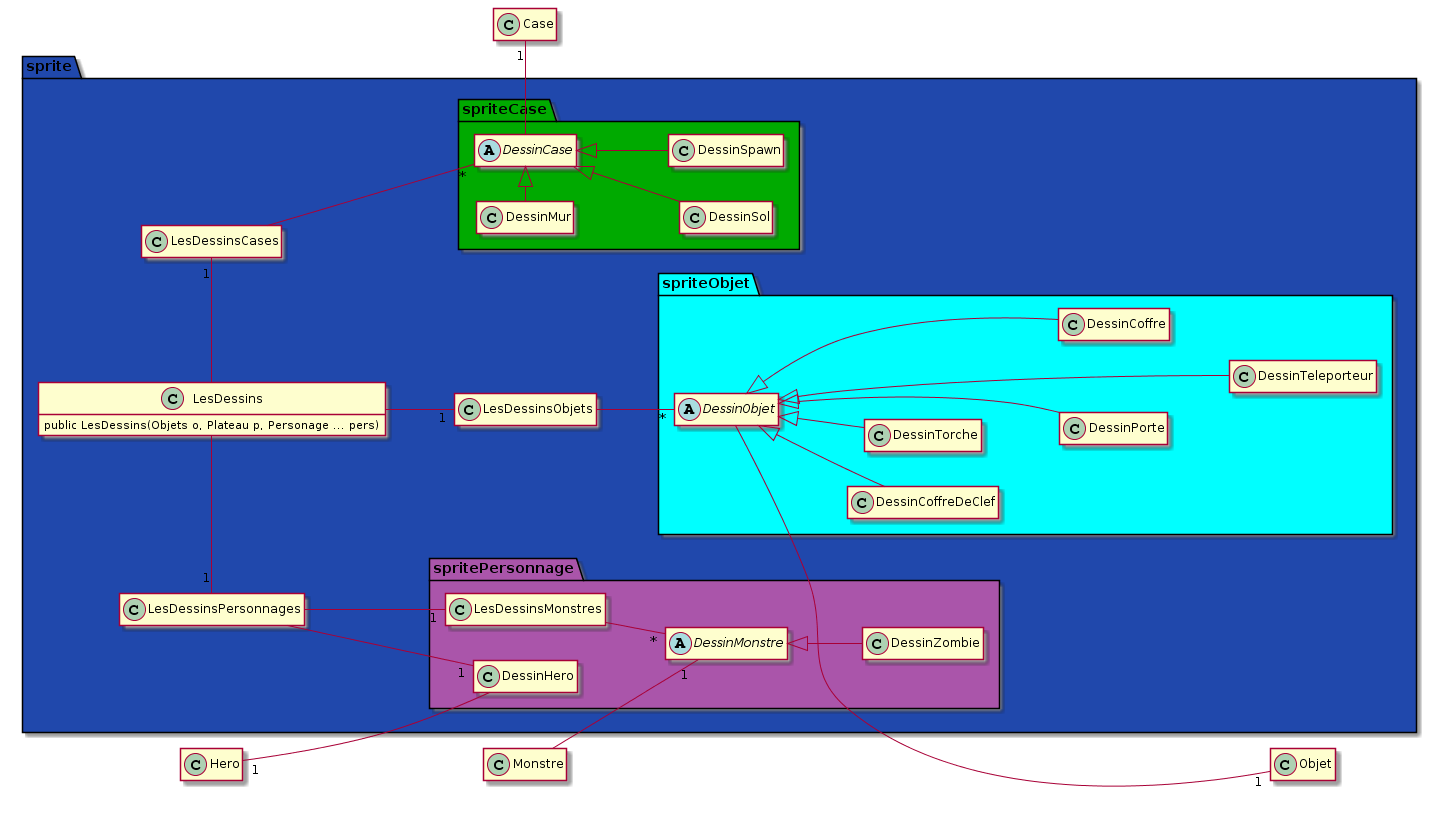

The diagram above was rendered by PlantUML. Its source (embedded in the PNG):
@startuml
hide empty member
left to right direction
package sprite #2048AC{
  class LesDessins{
    public LesDessins(Objets o, Plateau p, Personage ... pers)
  }
  class LesDessinsPersonnages
  class LesDessinsObjets
  class LesDessinsCases

  package spritePersonnage #AA55AA{
    class DessinHero
    class LesDessinsMonstres
    abstract class DessinMonstre
    class DessinZombie
  }
  package spriteObjet #00FFFF{
    abstract class DessinObjet
    class DessinTorche
    class DessinPorte
    class DessinTeleporteur
    class DessinCoffre
    class DessinCoffreDeClef
  } 
  package spriteCase #00AA00{
    abstract class DessinCase
    class DessinMur
    class DessinSol
    class DessinSpawn
  }

}

LesDessinsPersonnages "1"- LesDessins
LesDessins --"1" LesDessinsObjets
LesDessins -"1" LesDessinsCases
LesDessinsPersonnages --"1" DessinHero
LesDessinsPersonnages --"1" LesDessinsMonstres
LesDessinsMonstres --"*" DessinMonstre
DessinMonstre <|-- DessinZombie
Hero "1"-- DessinHero
Monstre --"1" DessinMonstre

LesDessinsObjets --"*" DessinObjet
DessinObjet <|-- DessinTorche
DessinObjet <|--- DessinPorte
DessinObjet <|---- DessinTeleporteur
DessinObjet ----"1" Objet
DessinObjet <|--- DessinCoffre
DessinObjet <|-- DessinCoffreDeClef


LesDessinsCases --"*" DessinCase
DessinCase -"1" Case
DessinMur -|> DessinCase
DessinCase <|-- DessinSol
DessinCase <|-- DessinSpawn
@enduml